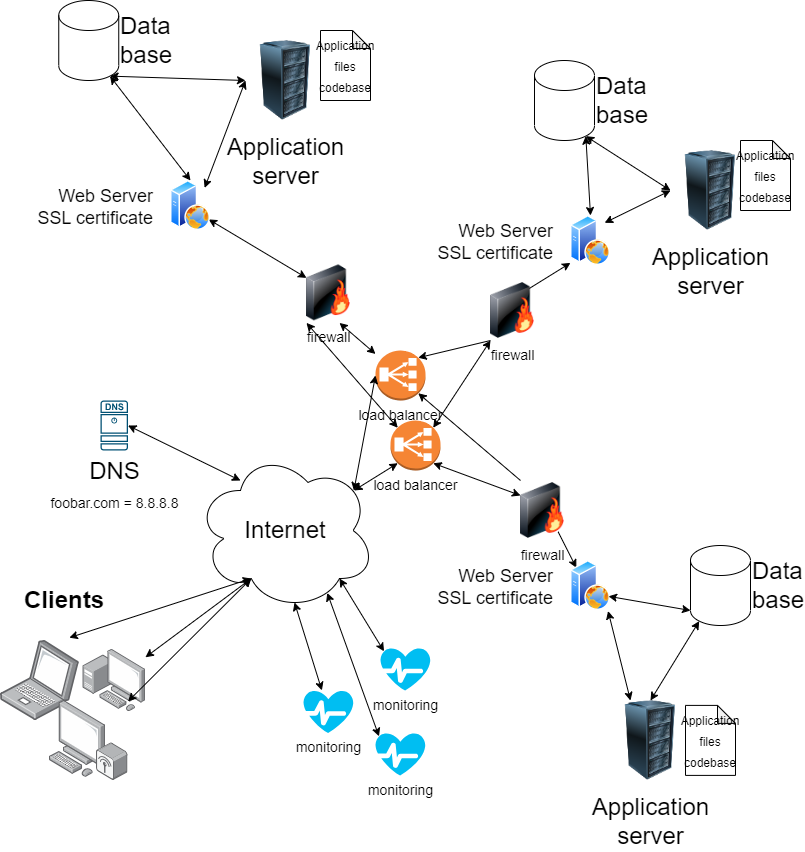

The diagram above was exported from draw.io. Its source (the exported page's mxGraphModel, read from the mxfile embedded in the PNG):
<mxGraphModel dx="1586" dy="673" grid="1" gridSize="10" guides="1" tooltips="1" connect="1" arrows="1" fold="1" page="1" pageScale="1" pageWidth="850" pageHeight="1100" math="0" shadow="0">
  <root>
    <mxCell id="0" />
    <mxCell id="1" parent="0" />
    <mxCell id="2" value="&lt;font style=&quot;font-size: 24px;&quot;&gt;Internet&lt;/font&gt;" style="ellipse;shape=cloud;whiteSpace=wrap;html=1;" vertex="1" parent="1">
      <mxGeometry x="195" y="490" width="180" height="160" as="geometry" />
    </mxCell>
    <mxCell id="3" value="" style="points=[];aspect=fixed;html=1;align=center;shadow=0;dashed=0;image;image=img/lib/allied_telesis/computer_and_terminals/Laptop.svg;fontSize=24;" vertex="1" parent="1">
      <mxGeometry y="680" width="78.87" height="80" as="geometry" />
    </mxCell>
    <mxCell id="4" value="" style="points=[];aspect=fixed;html=1;align=center;shadow=0;dashed=0;image;image=img/lib/allied_telesis/computer_and_terminals/Personal_Computer_with_Server.svg;fontSize=24;" vertex="1" parent="1">
      <mxGeometry x="82.55000000000001" y="688.8" width="62.400000000000006" height="62.400000000000006" as="geometry" />
    </mxCell>
    <mxCell id="5" value="" style="points=[];aspect=fixed;html=1;align=center;shadow=0;dashed=0;image;image=img/lib/allied_telesis/computer_and_terminals/Personal_Computer_Wireless.svg;fontSize=24;" vertex="1" parent="1">
      <mxGeometry x="49" y="740" width="78.5" height="80" as="geometry" />
    </mxCell>
    <mxCell id="6" value="DNS&lt;br&gt;&lt;font style=&quot;font-size: 14px;&quot;&gt;foobar.com = 8.8.8.8&lt;/font&gt;" style="sketch=0;points=[[0.015,0.015,0],[0.985,0.015,0],[0.985,0.985,0],[0.015,0.985,0],[0.25,0,0],[0.5,0,0],[0.75,0,0],[1,0.25,0],[1,0.5,0],[1,0.75,0],[0.75,1,0],[0.5,1,0],[0.25,1,0],[0,0.75,0],[0,0.5,0],[0,0.25,0]];verticalLabelPosition=bottom;html=1;verticalAlign=top;aspect=fixed;align=center;pointerEvents=1;shape=mxgraph.cisco19.dns_server;fillColor=#005073;strokeColor=none;fontSize=24;" vertex="1" parent="1">
      <mxGeometry x="100" y="440" width="27.500000000000004" height="50" as="geometry" />
    </mxCell>
    <mxCell id="7" value="" style="endArrow=classic;startArrow=classic;html=1;fontSize=24;exitX=0.873;exitY=-0.035;exitDx=0;exitDy=0;exitPerimeter=0;entryX=0.31;entryY=0.8;entryDx=0;entryDy=0;entryPerimeter=0;" edge="1" parent="1" source="3" target="2">
      <mxGeometry width="50" height="50" relative="1" as="geometry">
        <mxPoint x="310" y="520" as="sourcePoint" />
        <mxPoint x="240" y="660" as="targetPoint" />
      </mxGeometry>
    </mxCell>
    <mxCell id="8" value="" style="endArrow=classic;startArrow=classic;html=1;fontSize=24;entryX=0.31;entryY=0.8;entryDx=0;entryDy=0;entryPerimeter=0;" edge="1" parent="1" source="5" target="2">
      <mxGeometry width="50" height="50" relative="1" as="geometry">
        <mxPoint x="310" y="520" as="sourcePoint" />
        <mxPoint x="360" y="470" as="targetPoint" />
      </mxGeometry>
    </mxCell>
    <mxCell id="9" value="" style="endArrow=classic;startArrow=classic;html=1;fontSize=24;exitX=0.31;exitY=0.8;exitDx=0;exitDy=0;exitPerimeter=0;" edge="1" parent="1" source="2" target="4">
      <mxGeometry width="50" height="50" relative="1" as="geometry">
        <mxPoint x="310" y="520" as="sourcePoint" />
        <mxPoint x="360" y="470" as="targetPoint" />
      </mxGeometry>
    </mxCell>
    <mxCell id="11" value="" style="endArrow=classic;startArrow=classic;html=1;fontSize=18;exitX=1;exitY=0.5;exitDx=0;exitDy=0;exitPerimeter=0;entryX=0.25;entryY=0.188;entryDx=0;entryDy=0;entryPerimeter=0;" edge="1" parent="1" source="6" target="2">
      <mxGeometry width="50" height="50" relative="1" as="geometry">
        <mxPoint x="470" y="480" as="sourcePoint" />
        <mxPoint x="520" y="430" as="targetPoint" />
      </mxGeometry>
    </mxCell>
    <mxCell id="13" value="&lt;h1&gt;&lt;font style=&quot;font-size: 24px;&quot;&gt;Clients&lt;/font&gt;&lt;/h1&gt;" style="text;html=1;strokeColor=none;fillColor=none;spacing=5;spacingTop=-20;whiteSpace=wrap;overflow=hidden;rounded=0;fontSize=18;" vertex="1" parent="1">
      <mxGeometry x="18.75" y="600" width="190" height="120" as="geometry" />
    </mxCell>
    <mxCell id="26" value="load balancer" style="outlineConnect=0;dashed=0;verticalLabelPosition=bottom;verticalAlign=top;align=center;html=1;shape=mxgraph.aws3.classic_load_balancer;fillColor=#F58534;gradientColor=none;fontSize=14;" vertex="1" parent="1">
      <mxGeometry x="375" y="390" width="50" height="50" as="geometry" />
    </mxCell>
    <mxCell id="32" value="" style="endArrow=classic;startArrow=none;html=1;fontSize=14;entryX=0.855;entryY=0.855;entryDx=0;entryDy=0;entryPerimeter=0;exitX=0;exitY=0;exitDx=0;exitDy=0;" edge="1" parent="1" source="72" target="26">
      <mxGeometry width="50" height="50" relative="1" as="geometry">
        <mxPoint x="620" y="525" as="sourcePoint" />
        <mxPoint x="450" y="500" as="targetPoint" />
      </mxGeometry>
    </mxCell>
    <mxCell id="36" value="" style="endArrow=classic;startArrow=classic;html=1;fontSize=14;entryX=0;entryY=0.5;entryDx=0;entryDy=0;entryPerimeter=0;exitX=0.88;exitY=0.25;exitDx=0;exitDy=0;exitPerimeter=0;" edge="1" parent="1" source="2" target="26">
      <mxGeometry width="50" height="50" relative="1" as="geometry">
        <mxPoint x="400" y="310" as="sourcePoint" />
        <mxPoint x="450" y="260" as="targetPoint" />
      </mxGeometry>
    </mxCell>
    <mxCell id="62" value="" style="endArrow=classic;startArrow=none;html=1;fontSize=14;entryX=0;entryY=1;entryDx=0;entryDy=0;exitX=0.855;exitY=0.145;exitDx=0;exitDy=0;exitPerimeter=0;" edge="1" parent="1" source="70">
      <mxGeometry width="50" height="50" relative="1" as="geometry">
        <mxPoint x="400" y="420" as="sourcePoint" />
        <mxPoint x="570" y="302.4" as="targetPoint" />
      </mxGeometry>
    </mxCell>
    <mxCell id="65" value="firewall" style="image;html=1;image=img/lib/clip_art/networking/Firewall-page1_128x128.png;fontSize=14;" vertex="1" parent="1">
      <mxGeometry x="306" y="302.4" width="44" height="60" as="geometry" />
    </mxCell>
    <mxCell id="67" value="" style="endArrow=classic;startArrow=classic;html=1;fontSize=14;entryX=0.75;entryY=1;entryDx=0;entryDy=0;" edge="1" parent="1" source="26" target="65">
      <mxGeometry width="50" height="50" relative="1" as="geometry">
        <mxPoint x="400" y="420" as="sourcePoint" />
        <mxPoint x="450" y="370" as="targetPoint" />
      </mxGeometry>
    </mxCell>
    <mxCell id="68" value="" style="endArrow=classic;startArrow=classic;html=1;fontSize=14;exitX=0;exitY=0.25;exitDx=0;exitDy=0;entryX=1;entryY=1;entryDx=0;entryDy=0;" edge="1" parent="1" source="65">
      <mxGeometry width="50" height="50" relative="1" as="geometry">
        <mxPoint x="254" y="316.2" as="sourcePoint" />
        <mxPoint x="208.14213562373106" y="258.877669529664" as="targetPoint" />
      </mxGeometry>
    </mxCell>
    <mxCell id="71" value="" style="endArrow=none;startArrow=classic;html=1;fontSize=14;entryX=0;entryY=1;entryDx=0;entryDy=0;exitX=0.855;exitY=0.145;exitDx=0;exitDy=0;exitPerimeter=0;" edge="1" parent="1" source="26" target="70">
      <mxGeometry width="50" height="50" relative="1" as="geometry">
        <mxPoint x="458.9949999999999" y="410.44000000000005" as="sourcePoint" />
        <mxPoint x="570" y="302.4000000000001" as="targetPoint" />
      </mxGeometry>
    </mxCell>
    <mxCell id="70" value="firewall" style="image;html=1;image=img/lib/clip_art/networking/Firewall-page1_128x128.png;fontSize=14;" vertex="1" parent="1">
      <mxGeometry x="490" y="320" width="44" height="60" as="geometry" />
    </mxCell>
    <mxCell id="73" value="" style="endArrow=none;startArrow=classic;html=1;fontSize=14;entryX=0.855;entryY=0.855;entryDx=0;entryDy=0;entryPerimeter=0;exitX=0;exitY=0;exitDx=0;exitDy=0;" edge="1" parent="1" source="101" target="72">
      <mxGeometry width="50" height="50" relative="1" as="geometry">
        <mxPoint x="580" y="570" as="sourcePoint" />
        <mxPoint x="458.9949999999999" y="461.55999999999995" as="targetPoint" />
      </mxGeometry>
    </mxCell>
    <mxCell id="72" value="firewall" style="image;html=1;image=img/lib/clip_art/networking/Firewall-page1_128x128.png;fontSize=14;" vertex="1" parent="1">
      <mxGeometry x="520" y="520" width="44" height="60" as="geometry" />
    </mxCell>
    <mxCell id="77" value="monitoring" style="verticalLabelPosition=bottom;html=1;verticalAlign=top;align=center;strokeColor=none;fillColor=#00BEF2;shape=mxgraph.azure.health_monitoring;fontSize=14;" vertex="1" parent="1">
      <mxGeometry x="303" y="729.9" width="50" height="42.5" as="geometry" />
    </mxCell>
    <mxCell id="79" value="monitoring" style="verticalLabelPosition=bottom;html=1;verticalAlign=top;align=center;strokeColor=none;fillColor=#00BEF2;shape=mxgraph.azure.health_monitoring;fontSize=14;" vertex="1" parent="1">
      <mxGeometry x="380" y="687.4" width="50" height="42.5" as="geometry" />
    </mxCell>
    <mxCell id="80" value="monitoring" style="verticalLabelPosition=bottom;html=1;verticalAlign=top;align=center;strokeColor=none;fillColor=#00BEF2;shape=mxgraph.azure.health_monitoring;fontSize=14;" vertex="1" parent="1">
      <mxGeometry x="375" y="772.4" width="50" height="42.5" as="geometry" />
    </mxCell>
    <mxCell id="81" value="" style="endArrow=classic;startArrow=classic;html=1;fontSize=14;exitX=0.55;exitY=0.95;exitDx=0;exitDy=0;exitPerimeter=0;" edge="1" parent="1" source="2" target="77">
      <mxGeometry width="50" height="50" relative="1" as="geometry">
        <mxPoint x="400" y="410" as="sourcePoint" />
        <mxPoint x="450" y="360" as="targetPoint" />
      </mxGeometry>
    </mxCell>
    <mxCell id="82" value="" style="endArrow=classic;startArrow=classic;html=1;fontSize=14;entryX=0.07;entryY=0.08;entryDx=0;entryDy=0;entryPerimeter=0;exitX=0.732;exitY=0.89;exitDx=0;exitDy=0;exitPerimeter=0;" edge="1" parent="1" source="2" target="80">
      <mxGeometry width="50" height="50" relative="1" as="geometry">
        <mxPoint x="400" y="410" as="sourcePoint" />
        <mxPoint x="450" y="360" as="targetPoint" />
      </mxGeometry>
    </mxCell>
    <mxCell id="83" value="" style="endArrow=classic;startArrow=classic;html=1;fontSize=14;entryX=0.07;entryY=0.08;entryDx=0;entryDy=0;entryPerimeter=0;exitX=0.8;exitY=0.8;exitDx=0;exitDy=0;exitPerimeter=0;" edge="1" parent="1" source="2" target="79">
      <mxGeometry width="50" height="50" relative="1" as="geometry">
        <mxPoint x="400" y="410" as="sourcePoint" />
        <mxPoint x="450" y="360" as="targetPoint" />
      </mxGeometry>
    </mxCell>
    <mxCell id="53" value="&lt;p style=&quot;line-height: 70%;&quot;&gt;&lt;font style=&quot;font-size: 12px;&quot;&gt;Application&lt;br&gt;files&lt;br&gt;codebase&lt;br&gt;&lt;/font&gt;&lt;/p&gt;" style="shape=note;whiteSpace=wrap;html=1;backgroundOutline=1;darkOpacity=0.05;fontSize=24;size=18;" vertex="1" parent="1">
      <mxGeometry x="740" y="180" width="50" height="70" as="geometry" />
    </mxCell>
    <mxCell id="54" value="Data&lt;br&gt;base" style="shape=cylinder3;whiteSpace=wrap;html=1;boundedLbl=1;backgroundOutline=1;size=15;fontSize=24;labelPosition=right;verticalLabelPosition=middle;align=left;verticalAlign=middle;" vertex="1" parent="1">
      <mxGeometry x="534" y="100" width="60" height="80" as="geometry" />
    </mxCell>
    <mxCell id="52" value="Application&lt;br&gt;server" style="image;html=1;image=img/lib/clip_art/computers/Server_Rack_128x128.png;fontSize=24;labelPosition=center;verticalLabelPosition=bottom;align=center;verticalAlign=top;spacing=8;" vertex="1" parent="1">
      <mxGeometry x="670" y="189.99999999999997" width="80" height="80" as="geometry" />
    </mxCell>
    <mxCell id="74" value="Web Server&lt;br&gt;SSL certificate" style="aspect=fixed;perimeter=ellipsePerimeter;html=1;align=right;shadow=0;dashed=0;spacingTop=3;image;image=img/lib/active_directory/web_server.svg;fontSize=18;labelPosition=left;verticalLabelPosition=middle;verticalAlign=middle;spacing=18;" vertex="1" parent="1">
      <mxGeometry x="570" y="254.99999999999997" width="40" height="50" as="geometry" />
    </mxCell>
    <mxCell id="84" value="" style="endArrow=classic;startArrow=classic;html=1;fontSize=14;entryX=1;entryY=0;entryDx=0;entryDy=0;exitX=0;exitY=0.5;exitDx=0;exitDy=0;" edge="1" parent="1" source="52" target="74">
      <mxGeometry width="50" height="50" relative="1" as="geometry">
        <mxPoint x="400" y="380" as="sourcePoint" />
        <mxPoint x="450" y="330" as="targetPoint" />
      </mxGeometry>
    </mxCell>
    <mxCell id="85" value="" style="endArrow=classic;startArrow=classic;html=1;fontSize=14;exitX=0.5;exitY=0;exitDx=0;exitDy=0;entryX=0.855;entryY=1;entryDx=0;entryDy=-4.35;entryPerimeter=0;" edge="1" parent="1" source="74" target="54">
      <mxGeometry width="50" height="50" relative="1" as="geometry">
        <mxPoint x="400" y="380" as="sourcePoint" />
        <mxPoint x="450" y="330" as="targetPoint" />
      </mxGeometry>
    </mxCell>
    <mxCell id="86" value="" style="endArrow=classic;startArrow=classic;html=1;fontSize=14;entryX=0.855;entryY=1;entryDx=0;entryDy=-4.35;entryPerimeter=0;exitX=0;exitY=0.5;exitDx=0;exitDy=0;" edge="1" parent="1" source="52" target="54">
      <mxGeometry width="50" height="50" relative="1" as="geometry">
        <mxPoint x="400" y="380" as="sourcePoint" />
        <mxPoint x="450" y="330" as="targetPoint" />
      </mxGeometry>
    </mxCell>
    <mxCell id="88" value="&lt;p style=&quot;line-height: 70%;&quot;&gt;&lt;font style=&quot;font-size: 12px;&quot;&gt;Application&lt;br&gt;files&lt;br&gt;codebase&lt;br&gt;&lt;/font&gt;&lt;/p&gt;" style="shape=note;whiteSpace=wrap;html=1;backgroundOutline=1;darkOpacity=0.05;fontSize=24;size=18;" vertex="1" parent="1">
      <mxGeometry x="320" y="70" width="50" height="70" as="geometry" />
    </mxCell>
    <mxCell id="89" value="Data&lt;br&gt;base" style="shape=cylinder3;whiteSpace=wrap;html=1;boundedLbl=1;backgroundOutline=1;size=15;fontSize=24;labelPosition=right;verticalLabelPosition=middle;align=left;verticalAlign=middle;" vertex="1" parent="1">
      <mxGeometry x="58.25" y="40" width="60" height="80" as="geometry" />
    </mxCell>
    <mxCell id="90" value="Application&lt;br&gt;server" style="image;html=1;image=img/lib/clip_art/computers/Server_Rack_128x128.png;fontSize=24;labelPosition=center;verticalLabelPosition=bottom;align=center;verticalAlign=top;spacing=8;" vertex="1" parent="1">
      <mxGeometry x="245" y="79.99999999999997" width="80" height="80" as="geometry" />
    </mxCell>
    <mxCell id="91" value="Web Server&lt;br&gt;SSL certificate" style="aspect=fixed;perimeter=ellipsePerimeter;html=1;align=right;shadow=0;dashed=0;spacingTop=3;image;image=img/lib/active_directory/web_server.svg;fontSize=18;labelPosition=left;verticalLabelPosition=middle;verticalAlign=middle;spacing=18;" vertex="1" parent="1">
      <mxGeometry x="170" y="220" width="40" height="50" as="geometry" />
    </mxCell>
    <mxCell id="92" value="" style="endArrow=classic;startArrow=classic;html=1;fontSize=14;entryX=1;entryY=0;entryDx=0;entryDy=0;exitX=0;exitY=0.5;exitDx=0;exitDy=0;" edge="1" parent="1" source="90" target="91">
      <mxGeometry width="50" height="50" relative="1" as="geometry">
        <mxPoint x="142.38" y="250" as="sourcePoint" />
        <mxPoint x="192.38" y="200" as="targetPoint" />
      </mxGeometry>
    </mxCell>
    <mxCell id="93" value="" style="endArrow=classic;startArrow=classic;html=1;fontSize=14;exitX=0.5;exitY=0;exitDx=0;exitDy=0;entryX=0.855;entryY=1;entryDx=0;entryDy=-4.35;entryPerimeter=0;" edge="1" parent="1" source="91" target="89">
      <mxGeometry width="50" height="50" relative="1" as="geometry">
        <mxPoint x="142.38" y="250" as="sourcePoint" />
        <mxPoint x="192.38" y="200" as="targetPoint" />
      </mxGeometry>
    </mxCell>
    <mxCell id="94" value="" style="endArrow=classic;startArrow=classic;html=1;fontSize=14;entryX=0.855;entryY=1;entryDx=0;entryDy=-4.35;entryPerimeter=0;exitX=0;exitY=0.5;exitDx=0;exitDy=0;" edge="1" parent="1" source="90" target="89">
      <mxGeometry width="50" height="50" relative="1" as="geometry">
        <mxPoint x="142.38" y="250" as="sourcePoint" />
        <mxPoint x="192.38" y="200" as="targetPoint" />
      </mxGeometry>
    </mxCell>
    <mxCell id="98" value="&lt;p style=&quot;line-height: 70%;&quot;&gt;&lt;font style=&quot;font-size: 12px;&quot;&gt;Application&lt;br&gt;files&lt;br&gt;codebase&lt;br&gt;&lt;/font&gt;&lt;/p&gt;" style="shape=note;whiteSpace=wrap;html=1;backgroundOutline=1;darkOpacity=0.05;fontSize=24;size=18;" vertex="1" parent="1">
      <mxGeometry x="685" y="744.9" width="50" height="70" as="geometry" />
    </mxCell>
    <mxCell id="99" value="Data&lt;br&gt;base" style="shape=cylinder3;whiteSpace=wrap;html=1;boundedLbl=1;backgroundOutline=1;size=15;fontSize=24;labelPosition=right;verticalLabelPosition=middle;align=left;verticalAlign=middle;" vertex="1" parent="1">
      <mxGeometry x="690" y="585" width="60" height="80" as="geometry" />
    </mxCell>
    <mxCell id="100" value="Application&lt;br&gt;server" style="image;html=1;image=img/lib/clip_art/computers/Server_Rack_128x128.png;fontSize=24;labelPosition=center;verticalLabelPosition=bottom;align=center;verticalAlign=top;spacing=8;" vertex="1" parent="1">
      <mxGeometry x="610" y="740" width="80" height="80" as="geometry" />
    </mxCell>
    <mxCell id="101" value="Web Server&lt;br&gt;SSL certificate" style="aspect=fixed;perimeter=ellipsePerimeter;html=1;align=right;shadow=0;dashed=0;spacingTop=3;image;image=img/lib/active_directory/web_server.svg;fontSize=18;labelPosition=left;verticalLabelPosition=middle;verticalAlign=middle;spacing=18;" vertex="1" parent="1">
      <mxGeometry x="570" y="600" width="40" height="50" as="geometry" />
    </mxCell>
    <mxCell id="106" value="" style="endArrow=classic;startArrow=classic;html=1;fontSize=14;entryX=1;entryY=0.75;entryDx=0;entryDy=0;exitX=0;exitY=1;exitDx=0;exitDy=-15;exitPerimeter=0;" edge="1" parent="1" source="99" target="101">
      <mxGeometry width="50" height="50" relative="1" as="geometry">
        <mxPoint x="400" y="640" as="sourcePoint" />
        <mxPoint x="450" y="590" as="targetPoint" />
      </mxGeometry>
    </mxCell>
    <mxCell id="107" value="" style="endArrow=classic;startArrow=classic;html=1;fontSize=14;entryX=0.25;entryY=0;entryDx=0;entryDy=0;exitX=0.94;exitY=1.012;exitDx=0;exitDy=0;exitPerimeter=0;" edge="1" parent="1" source="101" target="100">
      <mxGeometry width="50" height="50" relative="1" as="geometry">
        <mxPoint x="400" y="640" as="sourcePoint" />
        <mxPoint x="450" y="590" as="targetPoint" />
      </mxGeometry>
    </mxCell>
    <mxCell id="108" value="" style="endArrow=classic;startArrow=classic;html=1;fontSize=14;entryX=0.145;entryY=1;entryDx=0;entryDy=-4.35;entryPerimeter=0;exitX=0.5;exitY=0;exitDx=0;exitDy=0;" edge="1" parent="1" source="100" target="99">
      <mxGeometry width="50" height="50" relative="1" as="geometry">
        <mxPoint x="400" y="640" as="sourcePoint" />
        <mxPoint x="450" y="590" as="targetPoint" />
      </mxGeometry>
    </mxCell>
    <mxCell id="109" value="load balancer" style="outlineConnect=0;dashed=0;verticalLabelPosition=bottom;verticalAlign=top;align=center;html=1;shape=mxgraph.aws3.classic_load_balancer;fillColor=#F58534;gradientColor=none;fontSize=14;" vertex="1" parent="1">
      <mxGeometry x="390" y="460" width="50" height="50" as="geometry" />
    </mxCell>
    <mxCell id="110" value="" style="endArrow=classic;startArrow=classic;html=1;fontSize=14;entryX=0.88;entryY=0.25;entryDx=0;entryDy=0;entryPerimeter=0;exitX=0.145;exitY=0.855;exitDx=0;exitDy=0;exitPerimeter=0;" edge="1" parent="1" source="109" target="2">
      <mxGeometry width="50" height="50" relative="1" as="geometry">
        <mxPoint x="400" y="640" as="sourcePoint" />
        <mxPoint x="450" y="590" as="targetPoint" />
      </mxGeometry>
    </mxCell>
    <mxCell id="111" value="" style="endArrow=classic;startArrow=classic;html=1;fontSize=14;entryX=0.855;entryY=0.855;entryDx=0;entryDy=0;entryPerimeter=0;exitX=0;exitY=0.25;exitDx=0;exitDy=0;" edge="1" parent="1" source="72" target="109">
      <mxGeometry width="50" height="50" relative="1" as="geometry">
        <mxPoint x="400" y="640" as="sourcePoint" />
        <mxPoint x="450" y="590" as="targetPoint" />
      </mxGeometry>
    </mxCell>
    <mxCell id="112" value="" style="endArrow=classic;startArrow=classic;html=1;fontSize=14;entryX=0.855;entryY=0.145;entryDx=0;entryDy=0;entryPerimeter=0;exitX=0;exitY=1;exitDx=0;exitDy=0;" edge="1" parent="1" source="70" target="109">
      <mxGeometry width="50" height="50" relative="1" as="geometry">
        <mxPoint x="400" y="640" as="sourcePoint" />
        <mxPoint x="450" y="590" as="targetPoint" />
      </mxGeometry>
    </mxCell>
    <mxCell id="113" value="" style="endArrow=classic;startArrow=classic;html=1;fontSize=14;entryX=0.145;entryY=0.145;entryDx=0;entryDy=0;entryPerimeter=0;exitX=0;exitY=1;exitDx=0;exitDy=0;" edge="1" parent="1" source="65" target="109">
      <mxGeometry width="50" height="50" relative="1" as="geometry">
        <mxPoint x="400" y="640" as="sourcePoint" />
        <mxPoint x="450" y="590" as="targetPoint" />
      </mxGeometry>
    </mxCell>
  </root>
</mxGraphModel>